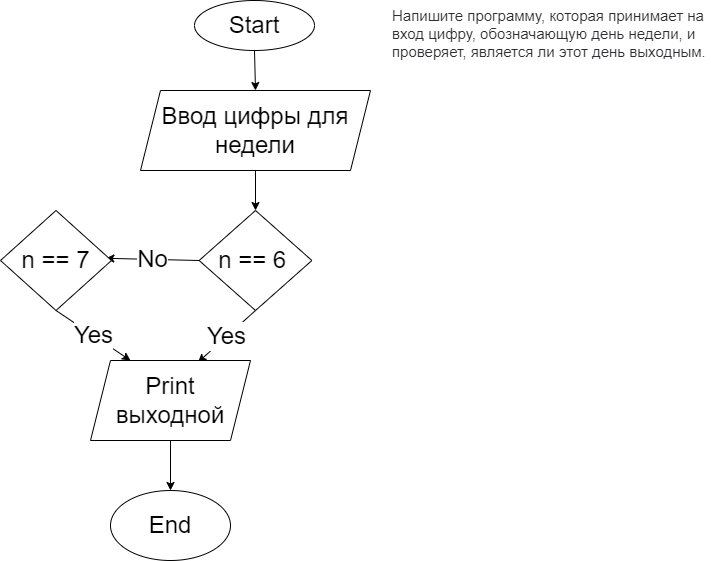

The diagram above was exported from draw.io. Its source (the exported page's mxGraphModel, read from the mxfile embedded in the PNG):
<mxGraphModel dx="1079" dy="284" grid="1" gridSize="10" guides="1" tooltips="1" connect="1" arrows="1" fold="1" page="1" pageScale="1" pageWidth="827" pageHeight="1169" math="0" shadow="0">
  <root>
    <mxCell id="0" />
    <mxCell id="1" parent="0" />
    <mxCell id="4" value="&lt;span style=&quot;color: rgb(44, 45, 48); font-family: roboto, &amp;quot;san francisco&amp;quot;, &amp;quot;helvetica neue&amp;quot;, helvetica, arial; font-size: 15px; font-style: normal; font-weight: 400; letter-spacing: normal; text-indent: 0px; text-transform: none; word-spacing: 0px; background-color: rgb(255, 255, 255); display: inline; float: none;&quot;&gt;Напишите программу, которая принимает на вход цифру, обозначающую день недели, и проверяет, является ли этот день выходным.&lt;/span&gt;" style="text;whiteSpace=wrap;html=1;" vertex="1" parent="1">
      <mxGeometry x="490" y="20" width="320" height="90" as="geometry" />
    </mxCell>
    <mxCell id="7" style="edgeStyle=none;html=1;exitX=0.5;exitY=1;exitDx=0;exitDy=0;entryX=0.5;entryY=0;entryDx=0;entryDy=0;fontSize=24;" edge="1" parent="1" source="5" target="6">
      <mxGeometry relative="1" as="geometry" />
    </mxCell>
    <mxCell id="5" value="Start" style="ellipse;whiteSpace=wrap;html=1;fontSize=24;" vertex="1" parent="1">
      <mxGeometry x="294" y="20" width="120" height="50" as="geometry" />
    </mxCell>
    <mxCell id="10" style="edgeStyle=none;html=1;exitX=0.5;exitY=1;exitDx=0;exitDy=0;fontSize=24;" edge="1" parent="1" source="6" target="8">
      <mxGeometry relative="1" as="geometry" />
    </mxCell>
    <mxCell id="6" value="Ввод цифры для недели&lt;br&gt;" style="shape=parallelogram;perimeter=parallelogramPerimeter;whiteSpace=wrap;html=1;fixedSize=1;fontSize=24;" vertex="1" parent="1">
      <mxGeometry x="240" y="110" width="230" height="80" as="geometry" />
    </mxCell>
    <mxCell id="21" value="No" style="edgeStyle=none;html=1;exitX=0;exitY=0.5;exitDx=0;exitDy=0;entryX=0.949;entryY=0.478;entryDx=0;entryDy=0;entryPerimeter=0;fontSize=24;" edge="1" parent="1" source="8" target="17">
      <mxGeometry relative="1" as="geometry" />
    </mxCell>
    <mxCell id="22" value="Yes" style="edgeStyle=none;html=1;exitX=0.5;exitY=1;exitDx=0;exitDy=0;entryX=0.672;entryY=0.022;entryDx=0;entryDy=0;entryPerimeter=0;fontSize=24;" edge="1" parent="1" source="8" target="12">
      <mxGeometry relative="1" as="geometry" />
    </mxCell>
    <mxCell id="8" value="n == 6&amp;nbsp;" style="rhombus;whiteSpace=wrap;html=1;fontSize=24;" vertex="1" parent="1">
      <mxGeometry x="298.63" y="230" width="112.75" height="100" as="geometry" />
    </mxCell>
    <mxCell id="26" style="edgeStyle=none;html=1;exitX=0.5;exitY=1;exitDx=0;exitDy=0;entryX=0.5;entryY=0;entryDx=0;entryDy=0;fontSize=24;" edge="1" parent="1" source="12" target="25">
      <mxGeometry relative="1" as="geometry" />
    </mxCell>
    <mxCell id="12" value="Print&lt;br&gt;выходной" style="shape=parallelogram;perimeter=parallelogramPerimeter;whiteSpace=wrap;html=1;fixedSize=1;fontSize=24;" vertex="1" parent="1">
      <mxGeometry x="190" y="380" width="160" height="80" as="geometry" />
    </mxCell>
    <mxCell id="23" value="Yes&lt;br&gt;" style="edgeStyle=none;html=1;exitX=0.5;exitY=1;exitDx=0;exitDy=0;entryX=0.25;entryY=0;entryDx=0;entryDy=0;fontSize=24;" edge="1" parent="1" source="17" target="12">
      <mxGeometry relative="1" as="geometry" />
    </mxCell>
    <mxCell id="17" value="n == 7" style="rhombus;whiteSpace=wrap;html=1;fontSize=24;" vertex="1" parent="1">
      <mxGeometry x="100" y="230" width="111" height="100" as="geometry" />
    </mxCell>
    <mxCell id="25" value="End&lt;br&gt;" style="ellipse;whiteSpace=wrap;html=1;fontSize=24;" vertex="1" parent="1">
      <mxGeometry x="210" y="510" width="120" height="70" as="geometry" />
    </mxCell>
  </root>
</mxGraphModel>